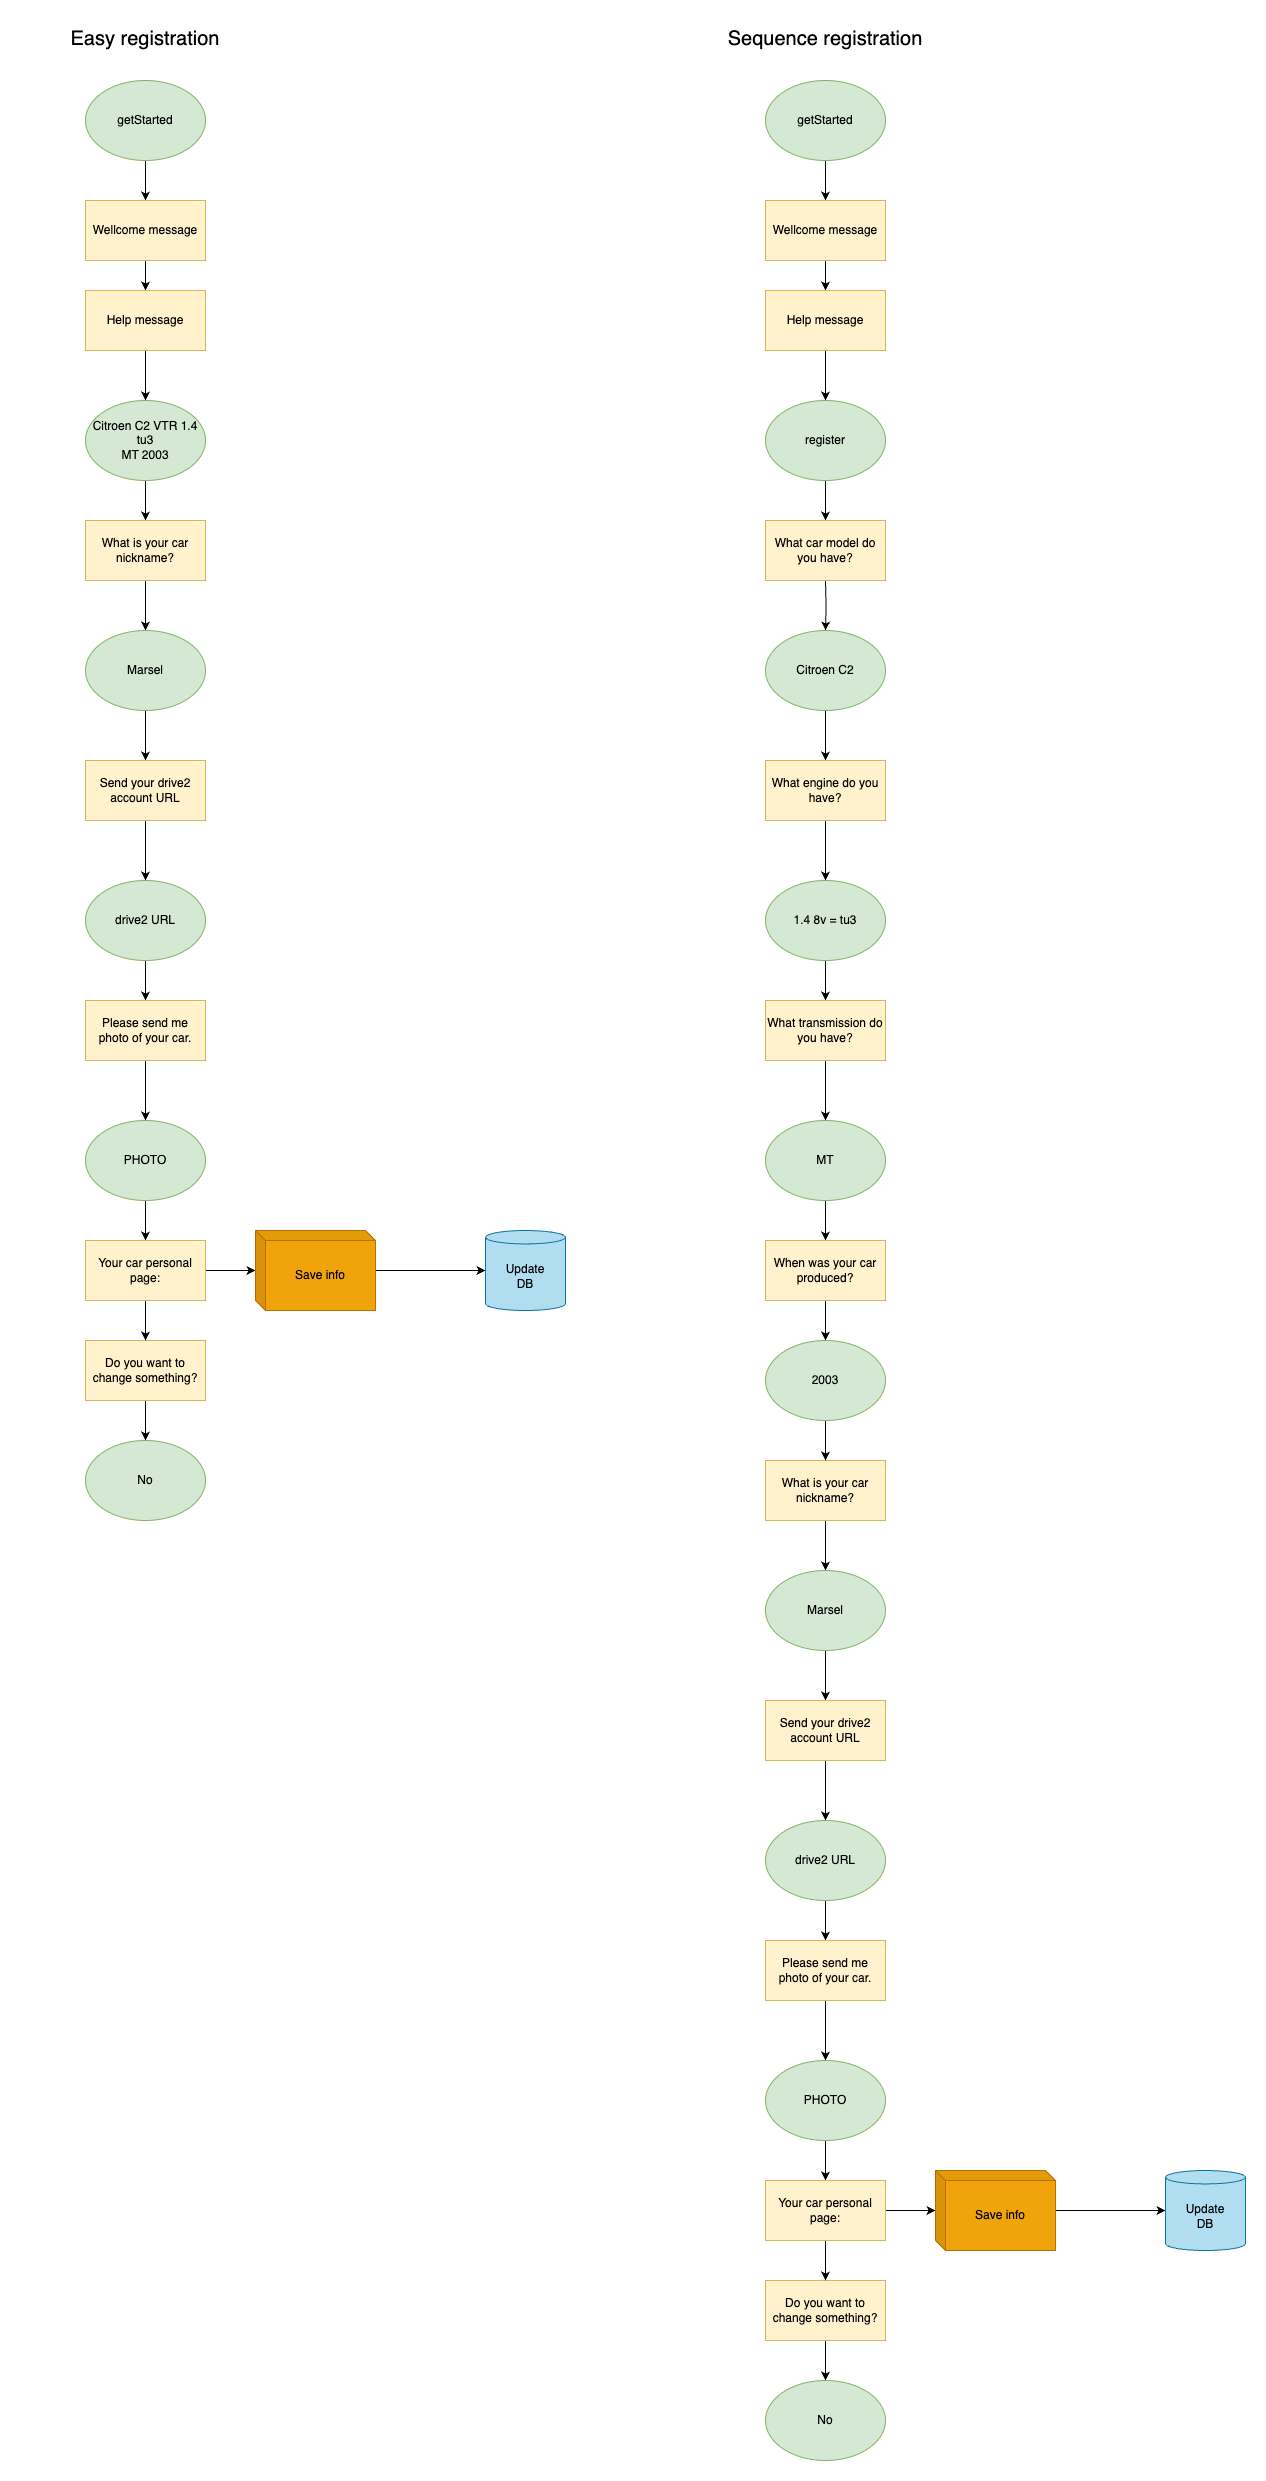

The diagram above was exported from draw.io. Its source (the exported page's mxGraphModel, read from the mxfile embedded in the PNG):
<mxGraphModel dx="5420" dy="1774" grid="1" gridSize="10" guides="1" tooltips="1" connect="1" arrows="1" fold="1" page="1" pageScale="1" pageWidth="1654" pageHeight="2336" math="0" shadow="0">
  <root>
    <mxCell id="0" />
    <mxCell id="1" parent="0" />
    <mxCell id="2" value="" style="edgeStyle=orthogonalEdgeStyle;rounded=0;orthogonalLoop=1;jettySize=auto;html=1;" edge="1" source="3" target="5" parent="1">
      <mxGeometry relative="1" as="geometry" />
    </mxCell>
    <mxCell id="3" value="getStarted" style="ellipse;whiteSpace=wrap;html=1;fillColor=#d5e8d4;strokeColor=#82b366;" vertex="1" parent="1">
      <mxGeometry x="1760" y="200" width="120" height="80" as="geometry" />
    </mxCell>
    <mxCell id="4" value="" style="edgeStyle=orthogonalEdgeStyle;rounded=0;orthogonalLoop=1;jettySize=auto;html=1;" edge="1" source="5" target="7" parent="1">
      <mxGeometry relative="1" as="geometry" />
    </mxCell>
    <mxCell id="5" value="Wellcome message" style="rounded=0;whiteSpace=wrap;html=1;fillColor=#fff2cc;strokeColor=#d6b656;" vertex="1" parent="1">
      <mxGeometry x="1760" y="320" width="120" height="60" as="geometry" />
    </mxCell>
    <mxCell id="6" value="" style="edgeStyle=orthogonalEdgeStyle;rounded=0;orthogonalLoop=1;jettySize=auto;html=1;" edge="1" source="7" target="9" parent="1">
      <mxGeometry relative="1" as="geometry" />
    </mxCell>
    <mxCell id="7" value="Help message" style="rounded=0;whiteSpace=wrap;html=1;fillColor=#fff2cc;strokeColor=#d6b656;" vertex="1" parent="1">
      <mxGeometry x="1760" y="410" width="120" height="60" as="geometry" />
    </mxCell>
    <mxCell id="8" value="" style="edgeStyle=orthogonalEdgeStyle;rounded=0;orthogonalLoop=1;jettySize=auto;html=1;" edge="1" source="9" target="11" parent="1">
      <mxGeometry relative="1" as="geometry" />
    </mxCell>
    <mxCell id="9" value="Citroen C2 VTR 1.4 tu3&lt;br style=&quot;border-color: var(--border-color);&quot;&gt;MT 2003" style="ellipse;whiteSpace=wrap;html=1;fillColor=#d5e8d4;strokeColor=#82b366;" vertex="1" parent="1">
      <mxGeometry x="1760" y="520" width="120" height="80" as="geometry" />
    </mxCell>
    <mxCell id="10" value="" style="edgeStyle=orthogonalEdgeStyle;rounded=0;orthogonalLoop=1;jettySize=auto;html=1;" edge="1" source="11" target="13" parent="1">
      <mxGeometry relative="1" as="geometry" />
    </mxCell>
    <mxCell id="11" value="What is your car nickname?" style="rounded=0;whiteSpace=wrap;html=1;fillColor=#fff2cc;strokeColor=#d6b656;" vertex="1" parent="1">
      <mxGeometry x="1760" y="640" width="120" height="60" as="geometry" />
    </mxCell>
    <mxCell id="12" value="" style="edgeStyle=orthogonalEdgeStyle;rounded=0;orthogonalLoop=1;jettySize=auto;html=1;" edge="1" source="13" target="15" parent="1">
      <mxGeometry relative="1" as="geometry" />
    </mxCell>
    <mxCell id="13" value="Marsel" style="ellipse;whiteSpace=wrap;html=1;fillColor=#d5e8d4;strokeColor=#82b366;" vertex="1" parent="1">
      <mxGeometry x="1760" y="750" width="120" height="80" as="geometry" />
    </mxCell>
    <mxCell id="14" value="" style="edgeStyle=orthogonalEdgeStyle;rounded=0;orthogonalLoop=1;jettySize=auto;html=1;" edge="1" source="15" target="17" parent="1">
      <mxGeometry relative="1" as="geometry" />
    </mxCell>
    <mxCell id="15" value="Send your drive2 account URL" style="rounded=0;whiteSpace=wrap;html=1;fillColor=#fff2cc;strokeColor=#d6b656;" vertex="1" parent="1">
      <mxGeometry x="1760" y="880" width="120" height="60" as="geometry" />
    </mxCell>
    <mxCell id="16" value="" style="edgeStyle=orthogonalEdgeStyle;rounded=0;orthogonalLoop=1;jettySize=auto;html=1;" edge="1" source="17" target="19" parent="1">
      <mxGeometry relative="1" as="geometry" />
    </mxCell>
    <mxCell id="17" value="drive2 URL" style="ellipse;whiteSpace=wrap;html=1;fillColor=#d5e8d4;strokeColor=#82b366;" vertex="1" parent="1">
      <mxGeometry x="1760" y="1000" width="120" height="80" as="geometry" />
    </mxCell>
    <mxCell id="18" value="" style="edgeStyle=orthogonalEdgeStyle;rounded=0;orthogonalLoop=1;jettySize=auto;html=1;" edge="1" source="19" target="21" parent="1">
      <mxGeometry relative="1" as="geometry" />
    </mxCell>
    <mxCell id="19" value="Please send me photo of your car." style="rounded=0;whiteSpace=wrap;html=1;fillColor=#fff2cc;strokeColor=#d6b656;" vertex="1" parent="1">
      <mxGeometry x="1760" y="1120" width="120" height="60" as="geometry" />
    </mxCell>
    <mxCell id="20" value="" style="edgeStyle=orthogonalEdgeStyle;rounded=0;orthogonalLoop=1;jettySize=auto;html=1;" edge="1" source="21" target="29" parent="1">
      <mxGeometry relative="1" as="geometry" />
    </mxCell>
    <mxCell id="21" value="PHOTO" style="ellipse;whiteSpace=wrap;html=1;fillColor=#d5e8d4;strokeColor=#82b366;" vertex="1" parent="1">
      <mxGeometry x="1760" y="1240" width="120" height="80" as="geometry" />
    </mxCell>
    <mxCell id="22" value="" style="edgeStyle=orthogonalEdgeStyle;rounded=0;orthogonalLoop=1;jettySize=auto;html=1;" edge="1" source="23" target="30" parent="1">
      <mxGeometry relative="1" as="geometry" />
    </mxCell>
    <mxCell id="23" value="Do you want to change something?" style="rounded=0;whiteSpace=wrap;html=1;fillColor=#fff2cc;strokeColor=#d6b656;" vertex="1" parent="1">
      <mxGeometry x="1760" y="1460" width="120" height="60" as="geometry" />
    </mxCell>
    <mxCell id="24" value="" style="edgeStyle=orthogonalEdgeStyle;rounded=0;orthogonalLoop=1;jettySize=auto;html=1;" edge="1" source="26" target="27" parent="1">
      <mxGeometry relative="1" as="geometry" />
    </mxCell>
    <mxCell id="25" value="" style="edgeStyle=orthogonalEdgeStyle;rounded=0;orthogonalLoop=1;jettySize=auto;html=1;startArrow=classic;startFill=1;endArrow=none;endFill=0;" edge="1" source="26" parent="1">
      <mxGeometry relative="1" as="geometry">
        <mxPoint x="1880" y="1390" as="targetPoint" />
      </mxGeometry>
    </mxCell>
    <mxCell id="26" value="Save info" style="shape=cube;whiteSpace=wrap;html=1;boundedLbl=1;backgroundOutline=1;darkOpacity=0.05;darkOpacity2=0.1;rotation=0;fillColor=#f0a30a;strokeColor=#BD7000;fontColor=#000000;size=10;" vertex="1" parent="1">
      <mxGeometry x="1930" y="1350" width="120" height="80" as="geometry" />
    </mxCell>
    <mxCell id="27" value="Update&lt;br&gt;DB" style="shape=cylinder3;whiteSpace=wrap;html=1;boundedLbl=1;backgroundOutline=1;size=6.727272727272521;fillColor=#b1ddf0;strokeColor=#10739e;" vertex="1" parent="1">
      <mxGeometry x="2160" y="1350" width="80" height="80" as="geometry" />
    </mxCell>
    <mxCell id="28" value="" style="edgeStyle=orthogonalEdgeStyle;rounded=0;orthogonalLoop=1;jettySize=auto;html=1;" edge="1" source="29" target="23" parent="1">
      <mxGeometry relative="1" as="geometry" />
    </mxCell>
    <mxCell id="29" value="Your car personal page:" style="rounded=0;whiteSpace=wrap;html=1;fillColor=#fff2cc;strokeColor=#d6b656;" vertex="1" parent="1">
      <mxGeometry x="1760" y="1360" width="120" height="60" as="geometry" />
    </mxCell>
    <mxCell id="30" value="No" style="ellipse;whiteSpace=wrap;html=1;fillColor=#d5e8d4;strokeColor=#82b366;" vertex="1" parent="1">
      <mxGeometry x="1760" y="1560" width="120" height="80" as="geometry" />
    </mxCell>
    <mxCell id="31" value="&lt;font style=&quot;font-size: 20px;&quot;&gt;Easy registration&lt;/font&gt;" style="text;html=1;strokeColor=none;fillColor=none;align=center;verticalAlign=middle;whiteSpace=wrap;rounded=0;" vertex="1" parent="1">
      <mxGeometry x="1695" y="140" width="250" height="35" as="geometry" />
    </mxCell>
    <mxCell id="32" value="" style="edgeStyle=orthogonalEdgeStyle;rounded=0;orthogonalLoop=1;jettySize=auto;html=1;" edge="1" source="33" target="35" parent="1">
      <mxGeometry relative="1" as="geometry" />
    </mxCell>
    <mxCell id="33" value="getStarted" style="ellipse;whiteSpace=wrap;html=1;fillColor=#d5e8d4;strokeColor=#82b366;" vertex="1" parent="1">
      <mxGeometry x="2440" y="200" width="120" height="80" as="geometry" />
    </mxCell>
    <mxCell id="34" value="" style="edgeStyle=orthogonalEdgeStyle;rounded=0;orthogonalLoop=1;jettySize=auto;html=1;" edge="1" source="35" target="37" parent="1">
      <mxGeometry relative="1" as="geometry" />
    </mxCell>
    <mxCell id="35" value="Wellcome message" style="rounded=0;whiteSpace=wrap;html=1;fillColor=#fff2cc;strokeColor=#d6b656;" vertex="1" parent="1">
      <mxGeometry x="2440" y="320" width="120" height="60" as="geometry" />
    </mxCell>
    <mxCell id="36" value="" style="edgeStyle=orthogonalEdgeStyle;rounded=0;orthogonalLoop=1;jettySize=auto;html=1;" edge="1" source="37" target="39" parent="1">
      <mxGeometry relative="1" as="geometry" />
    </mxCell>
    <mxCell id="37" value="Help message" style="rounded=0;whiteSpace=wrap;html=1;fillColor=#fff2cc;strokeColor=#d6b656;" vertex="1" parent="1">
      <mxGeometry x="2440" y="410" width="120" height="60" as="geometry" />
    </mxCell>
    <mxCell id="38" value="" style="edgeStyle=orthogonalEdgeStyle;rounded=0;orthogonalLoop=1;jettySize=auto;html=1;entryX=0.5;entryY=0;entryDx=0;entryDy=0;" edge="1" source="39" target="63" parent="1">
      <mxGeometry relative="1" as="geometry">
        <mxPoint x="2499.999999999999" y="640" as="targetPoint" />
      </mxGeometry>
    </mxCell>
    <mxCell id="39" value="register" style="ellipse;whiteSpace=wrap;html=1;fillColor=#d5e8d4;strokeColor=#82b366;" vertex="1" parent="1">
      <mxGeometry x="2440" y="520" width="120" height="80" as="geometry" />
    </mxCell>
    <mxCell id="40" value="" style="edgeStyle=orthogonalEdgeStyle;rounded=0;orthogonalLoop=1;jettySize=auto;html=1;entryX=0.5;entryY=0;entryDx=0;entryDy=0;" edge="1" target="65" parent="1">
      <mxGeometry relative="1" as="geometry">
        <mxPoint x="2499.999999999999" y="700" as="sourcePoint" />
        <mxPoint x="2530" y="730" as="targetPoint" />
      </mxGeometry>
    </mxCell>
    <mxCell id="41" value="&lt;font style=&quot;font-size: 20px;&quot;&gt;Sequence registration&lt;/font&gt;" style="text;html=1;strokeColor=none;fillColor=none;align=center;verticalAlign=middle;whiteSpace=wrap;rounded=0;" vertex="1" parent="1">
      <mxGeometry x="2375" y="140" width="250" height="35" as="geometry" />
    </mxCell>
    <mxCell id="42" value="" style="edgeStyle=orthogonalEdgeStyle;rounded=0;orthogonalLoop=1;jettySize=auto;html=1;" edge="1" source="43" target="45" parent="1">
      <mxGeometry relative="1" as="geometry" />
    </mxCell>
    <mxCell id="43" value="What is your car nickname?" style="rounded=0;whiteSpace=wrap;html=1;fillColor=#fff2cc;strokeColor=#d6b656;" vertex="1" parent="1">
      <mxGeometry x="2440" y="1580" width="120" height="60" as="geometry" />
    </mxCell>
    <mxCell id="44" value="" style="edgeStyle=orthogonalEdgeStyle;rounded=0;orthogonalLoop=1;jettySize=auto;html=1;" edge="1" source="45" target="47" parent="1">
      <mxGeometry relative="1" as="geometry" />
    </mxCell>
    <mxCell id="45" value="Marsel" style="ellipse;whiteSpace=wrap;html=1;fillColor=#d5e8d4;strokeColor=#82b366;" vertex="1" parent="1">
      <mxGeometry x="2440" y="1690" width="120" height="80" as="geometry" />
    </mxCell>
    <mxCell id="46" value="" style="edgeStyle=orthogonalEdgeStyle;rounded=0;orthogonalLoop=1;jettySize=auto;html=1;" edge="1" source="47" target="49" parent="1">
      <mxGeometry relative="1" as="geometry" />
    </mxCell>
    <mxCell id="47" value="Send your drive2 account URL" style="rounded=0;whiteSpace=wrap;html=1;fillColor=#fff2cc;strokeColor=#d6b656;" vertex="1" parent="1">
      <mxGeometry x="2440" y="1820" width="120" height="60" as="geometry" />
    </mxCell>
    <mxCell id="48" value="" style="edgeStyle=orthogonalEdgeStyle;rounded=0;orthogonalLoop=1;jettySize=auto;html=1;" edge="1" source="49" target="51" parent="1">
      <mxGeometry relative="1" as="geometry" />
    </mxCell>
    <mxCell id="49" value="drive2 URL" style="ellipse;whiteSpace=wrap;html=1;fillColor=#d5e8d4;strokeColor=#82b366;" vertex="1" parent="1">
      <mxGeometry x="2440" y="1940" width="120" height="80" as="geometry" />
    </mxCell>
    <mxCell id="50" value="" style="edgeStyle=orthogonalEdgeStyle;rounded=0;orthogonalLoop=1;jettySize=auto;html=1;" edge="1" source="51" target="53" parent="1">
      <mxGeometry relative="1" as="geometry" />
    </mxCell>
    <mxCell id="51" value="Please send me photo of your car." style="rounded=0;whiteSpace=wrap;html=1;fillColor=#fff2cc;strokeColor=#d6b656;" vertex="1" parent="1">
      <mxGeometry x="2440" y="2060" width="120" height="60" as="geometry" />
    </mxCell>
    <mxCell id="52" value="" style="edgeStyle=orthogonalEdgeStyle;rounded=0;orthogonalLoop=1;jettySize=auto;html=1;" edge="1" source="53" target="61" parent="1">
      <mxGeometry relative="1" as="geometry" />
    </mxCell>
    <mxCell id="53" value="PHOTO" style="ellipse;whiteSpace=wrap;html=1;fillColor=#d5e8d4;strokeColor=#82b366;" vertex="1" parent="1">
      <mxGeometry x="2440" y="2180" width="120" height="80" as="geometry" />
    </mxCell>
    <mxCell id="54" value="" style="edgeStyle=orthogonalEdgeStyle;rounded=0;orthogonalLoop=1;jettySize=auto;html=1;" edge="1" source="55" target="62" parent="1">
      <mxGeometry relative="1" as="geometry" />
    </mxCell>
    <mxCell id="55" value="Do you want to change something?" style="rounded=0;whiteSpace=wrap;html=1;fillColor=#fff2cc;strokeColor=#d6b656;" vertex="1" parent="1">
      <mxGeometry x="2440" y="2400" width="120" height="60" as="geometry" />
    </mxCell>
    <mxCell id="56" value="" style="edgeStyle=orthogonalEdgeStyle;rounded=0;orthogonalLoop=1;jettySize=auto;html=1;" edge="1" source="58" target="59" parent="1">
      <mxGeometry relative="1" as="geometry" />
    </mxCell>
    <mxCell id="57" value="" style="edgeStyle=orthogonalEdgeStyle;rounded=0;orthogonalLoop=1;jettySize=auto;html=1;startArrow=classic;startFill=1;endArrow=none;endFill=0;" edge="1" source="58" parent="1">
      <mxGeometry relative="1" as="geometry">
        <mxPoint x="2560" y="2330" as="targetPoint" />
      </mxGeometry>
    </mxCell>
    <mxCell id="58" value="Save info" style="shape=cube;whiteSpace=wrap;html=1;boundedLbl=1;backgroundOutline=1;darkOpacity=0.05;darkOpacity2=0.1;rotation=0;fillColor=#f0a30a;strokeColor=#BD7000;fontColor=#000000;size=10;" vertex="1" parent="1">
      <mxGeometry x="2610" y="2290" width="120" height="80" as="geometry" />
    </mxCell>
    <mxCell id="59" value="Update&lt;br&gt;DB" style="shape=cylinder3;whiteSpace=wrap;html=1;boundedLbl=1;backgroundOutline=1;size=6.727272727272521;fillColor=#b1ddf0;strokeColor=#10739e;" vertex="1" parent="1">
      <mxGeometry x="2840" y="2290" width="80" height="80" as="geometry" />
    </mxCell>
    <mxCell id="60" value="" style="edgeStyle=orthogonalEdgeStyle;rounded=0;orthogonalLoop=1;jettySize=auto;html=1;" edge="1" source="61" target="55" parent="1">
      <mxGeometry relative="1" as="geometry" />
    </mxCell>
    <mxCell id="61" value="Your car personal page:" style="rounded=0;whiteSpace=wrap;html=1;fillColor=#fff2cc;strokeColor=#d6b656;" vertex="1" parent="1">
      <mxGeometry x="2440" y="2300" width="120" height="60" as="geometry" />
    </mxCell>
    <mxCell id="62" value="No" style="ellipse;whiteSpace=wrap;html=1;fillColor=#d5e8d4;strokeColor=#82b366;" vertex="1" parent="1">
      <mxGeometry x="2440" y="2500" width="120" height="80" as="geometry" />
    </mxCell>
    <mxCell id="63" value="What car model do you have?" style="rounded=0;whiteSpace=wrap;html=1;fillColor=#fff2cc;strokeColor=#d6b656;" vertex="1" parent="1">
      <mxGeometry x="2440" y="640" width="120" height="60" as="geometry" />
    </mxCell>
    <mxCell id="64" value="" style="edgeStyle=orthogonalEdgeStyle;rounded=0;orthogonalLoop=1;jettySize=auto;html=1;" edge="1" source="65" target="67" parent="1">
      <mxGeometry relative="1" as="geometry" />
    </mxCell>
    <mxCell id="65" value="Citroen C2" style="ellipse;whiteSpace=wrap;html=1;fillColor=#d5e8d4;strokeColor=#82b366;" vertex="1" parent="1">
      <mxGeometry x="2440" y="750" width="120" height="80" as="geometry" />
    </mxCell>
    <mxCell id="66" value="" style="edgeStyle=orthogonalEdgeStyle;rounded=0;orthogonalLoop=1;jettySize=auto;html=1;" edge="1" source="67" target="69" parent="1">
      <mxGeometry relative="1" as="geometry" />
    </mxCell>
    <mxCell id="67" value="What engine do you have?" style="rounded=0;whiteSpace=wrap;html=1;fillColor=#fff2cc;strokeColor=#d6b656;" vertex="1" parent="1">
      <mxGeometry x="2440" y="880" width="120" height="60" as="geometry" />
    </mxCell>
    <mxCell id="68" value="" style="edgeStyle=orthogonalEdgeStyle;rounded=0;orthogonalLoop=1;jettySize=auto;html=1;" edge="1" source="69" target="71" parent="1">
      <mxGeometry relative="1" as="geometry" />
    </mxCell>
    <mxCell id="69" value="1.4 8v = tu3" style="ellipse;whiteSpace=wrap;html=1;fillColor=#d5e8d4;strokeColor=#82b366;" vertex="1" parent="1">
      <mxGeometry x="2440" y="1000" width="120" height="80" as="geometry" />
    </mxCell>
    <mxCell id="70" value="" style="edgeStyle=orthogonalEdgeStyle;rounded=0;orthogonalLoop=1;jettySize=auto;html=1;" edge="1" source="71" target="73" parent="1">
      <mxGeometry relative="1" as="geometry" />
    </mxCell>
    <mxCell id="71" value="What transmission do you have?" style="rounded=0;whiteSpace=wrap;html=1;fillColor=#fff2cc;strokeColor=#d6b656;" vertex="1" parent="1">
      <mxGeometry x="2440" y="1120" width="120" height="60" as="geometry" />
    </mxCell>
    <mxCell id="72" value="" style="edgeStyle=orthogonalEdgeStyle;rounded=0;orthogonalLoop=1;jettySize=auto;html=1;" edge="1" source="73" target="75" parent="1">
      <mxGeometry relative="1" as="geometry" />
    </mxCell>
    <mxCell id="73" value="MT" style="ellipse;whiteSpace=wrap;html=1;fillColor=#d5e8d4;strokeColor=#82b366;" vertex="1" parent="1">
      <mxGeometry x="2440" y="1240" width="120" height="80" as="geometry" />
    </mxCell>
    <mxCell id="74" value="" style="edgeStyle=orthogonalEdgeStyle;rounded=0;orthogonalLoop=1;jettySize=auto;html=1;" edge="1" source="75" target="77" parent="1">
      <mxGeometry relative="1" as="geometry" />
    </mxCell>
    <mxCell id="75" value="When was your car produced?" style="rounded=0;whiteSpace=wrap;html=1;fillColor=#fff2cc;strokeColor=#d6b656;" vertex="1" parent="1">
      <mxGeometry x="2440" y="1360" width="120" height="60" as="geometry" />
    </mxCell>
    <mxCell id="76" value="" style="edgeStyle=orthogonalEdgeStyle;rounded=0;orthogonalLoop=1;jettySize=auto;html=1;" edge="1" source="77" target="43" parent="1">
      <mxGeometry relative="1" as="geometry" />
    </mxCell>
    <mxCell id="77" value="2003" style="ellipse;whiteSpace=wrap;html=1;fillColor=#d5e8d4;strokeColor=#82b366;" vertex="1" parent="1">
      <mxGeometry x="2440" y="1460" width="120" height="80" as="geometry" />
    </mxCell>
  </root>
</mxGraphModel>